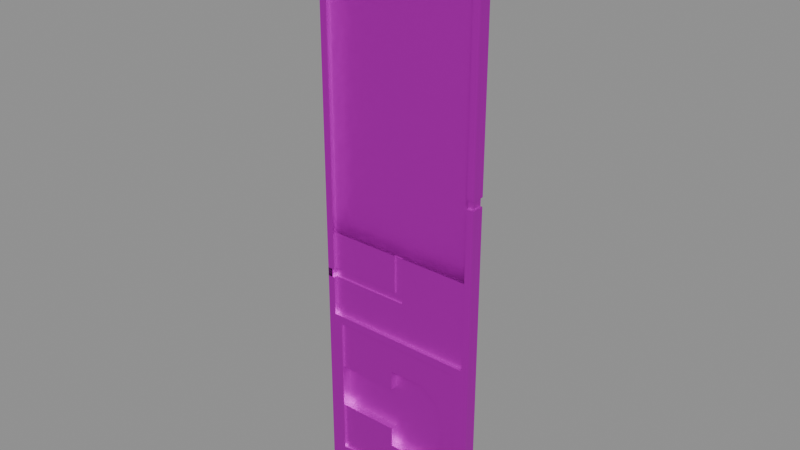 # Source: LeftDoor02.blend  (saved by Blender 5.0.118; exported with 4.5.12 LTS)
import bpy
from mathutils import Matrix  # noqa: F401  (used for matrix-valued properties, if any)

bpy.ops.wm.read_factory_settings(use_empty=True)
scene = bpy.context.scene
scene.name = 'Scene'

# ---- collections
col_collection = bpy.data.collections.new('Collection'); scene.collection.children.link(col_collection)

# ---- images (referenced by path relative to the original .blend; pixels are not part of the script)
import os
ASSET_DIR = os.environ.get("B2B_ASSET_DIR", "")  # directory of the original .blend (textures are referenced by path, not embedded)
HERE = os.path.dirname(os.path.abspath(__file__))  # packed textures are extracted next to this script under _unpacked/

def load_image(name, relpath, width, height, colorspace="sRGB"):
    """Load a texture the original file referenced (path relative to the .blend, or extracted next to this script)."""
    p = next((c for c in (os.path.join(HERE, relpath), os.path.join(ASSET_DIR, relpath)) if relpath and os.path.exists(c)), "")
    if p:
        img = bpy.data.images.load(p, check_existing=True)
        img.name = name
    else:  # same state as the original file: an image datablock whose file is absent (Cycles renders it pink)
        img = bpy.data.images.new(name, width, height)
        img.source = "FILE"
        img.filepath = "//" + (relpath or name)
    img.colorspace_settings.name = colorspace
    return img
img_slidinddoors_texture_png = load_image('SlidindDoors_Texture.png', 'SlidindDoors_Texture.png', 1024, 1024, 'sRGB')

# ---- materials (node trees are filled in below, after node groups)
mat_metallic = bpy.data.materials.new('Metallic')
mat_metallic.use_backface_culling_lightprobe_volume = False

# ---- material node trees
mat_metallic.use_nodes = True; mat_metallic.node_tree.nodes.clear()
_N = mat_metallic.node_tree.nodes; _L = mat_metallic.node_tree.links
n0 = _N.new('ShaderNodeBsdfPrincipled'); n0.name = 'Principled BSDF'; n0.location = (10, 300)
n0.distribution = 'GGX'
n0.subsurface_method = 'RANDOM_WALK_SKIN'
n0.inputs[1].default_value = 1.0
n0.inputs[3].default_value = 1.45
n0.inputs[27].default_value = (0.0, 0.0, 0.0, 1.0)
n0.inputs[28].default_value = 1.0
n1 = _N.new('ShaderNodeOutputMaterial'); n1.name = 'Material Output'; n1.location = (300, 300)
n2 = _N.new('ShaderNodeTexImage'); n2.name = 'Image Texture'; n2.location = (-310, 269)
n2.image = img_slidinddoors_texture_png
_L.new(n0.outputs[0], n1.inputs[0])
_L.new(n2.outputs[0], n0.inputs[0])
n1.is_active_output = True

# ---- meshes
me_cube_006 = bpy.data.meshes.new('Cube.006')
me_cube_006.from_pydata([(0.1603, -0.4908, 0.8477), (0.1603, -0.4908, -1.016), (0.1603, 0.5092, 0.8477), (0.1603, 0.5092, -1.016), (-0.1625, 0.5092, 0.8477), (-0.1625, -0.4908, -1.016), (-0.1625, 0.5092, -1.016), (-0.1625, -0.4908, 0.8477), (0.146, -0.4908, 0.8254), (0.146, -0.4908, -0.9934), (-0.1481, -0.4908, -0.9934), (-0.1481, -0.4908, 0.8254), (0.1303, -0.4908, 0.3242), (0.146, -0.1845, -0.9934), (-0.1481, -0.1845, -0.9934), (0.00635, -0.4908, 0.799), (0.1603, -0.4908, -0.819), (0.1603, 0.5092, -0.819), (-0.1625, 0.5092, -0.819), (-0.1625, -0.4908, -0.819), (0.146, -0.4908, -0.8189), (-0.1481, -0.4908, -0.8189), (0.146, -0.1845, -0.8189), (-0.1481, -0.1845, -0.8189), (0.1603, 0.5092, 0.01804), (-0.1625, 0.5092, 0.01804), (-0.1625, -0.4908, 0.01804), (-0.1481, -0.4909, 0.01804), (-0.1481, -0.1845, 0.01808), (0.1603, -0.4908, 0.01804), (0.146, -0.4909, 0.01804), (0.146, -0.1845, 0.01808), (0.1603, 0.5092, 0.1688), (-0.1625, 0.5092, 0.1688), (-0.1625, -0.4908, 0.1688), (-0.1481, -0.4909, 0.1688), (-0.1481, -0.1845, 0.1688), (0.1603, -0.4908, 0.1688), (0.146, -0.4909, 0.1688), (0.146, -0.1845, 0.1688), (0.1603, -0.4908, 0.141), (0.146, -0.4909, 0.141), (0.146, -0.1845, 0.141), (0.1603, 0.5092, 0.141), (-0.1625, 0.5092, 0.141), (-0.1625, -0.4908, 0.141), (-0.1481, -0.4909, 0.141), (-0.1481, -0.1845, 0.141), (0.007235, 0.5092, 0.8477), (0.007235, -0.4908, -1.016), (0.007236, -0.4908, -0.9934), (0.007236, -0.1845, -0.9934), (0.007236, -0.1845, -0.8189), (0.007236, -0.1845, 0.01808), (0.007236, -0.1845, 0.1688), (0.007236, -0.1845, 0.141), (0.007235, 0.5092, -1.016), (0.007235, -0.4908, 0.8477), (0.007236, -0.4908, 0.8254), (-0.1325, -0.4908, 0.3242), (0.007235, 0.5092, -0.819), (0.007235, 0.5092, 0.01804), (0.007235, 0.5092, 0.1688), (0.007235, 0.5092, 0.141), (-0.00952, 0.5092, -1.016), (-0.00952, -0.4908, 0.8477), (-0.009519, -0.4908, 0.8254), (-0.008627, -0.4908, 0.799), (-0.00952, 0.5092, -0.819), (-0.00952, 0.5092, 0.01804), (-0.00952, 0.5092, 0.1688), (-0.00952, 0.5092, 0.141), (-0.00952, 0.5092, 0.8477), (-0.00952, -0.4908, -1.016), (-0.00952, -0.4908, -0.9934), (-0.00952, -0.1845, -0.9934), (-0.00952, -0.1845, -0.8189), (-0.00952, -0.1845, 0.01808), (-0.00952, -0.1845, 0.1688), (-0.00952, -0.1845, 0.141), (0.1503, -0.4909, 0.1688), (0.1503, -0.06596, 0.1688), (0.1503, -0.4909, 0.141), (0.1503, -0.06596, 0.141), (0.007236, -0.06596, 0.01808), (0.007236, -0.06596, 0.1688), (0.007236, -0.06596, 0.141), (-0.00952, -0.06596, 0.01808), (-0.00952, -0.06596, 0.1688), (-0.00952, -0.06596, 0.141), (0.1603, -0.4908, -0.2188), (-0.1625, 0.5092, -0.2188), (-0.1625, -0.4908, -0.2188), (0.146, -0.4909, -0.2188), (-0.1481, -0.4909, -0.2188), (0.1603, 0.5092, -0.2188), (0.007235, 0.5092, -0.2188), (-0.00952, 0.5092, -0.2188), (0.1603, -0.4908, -0.2466), (0.146, -0.4909, -0.2466), (-0.1625, 0.5092, -0.2466), (-0.1625, -0.4908, -0.2466), (-0.1481, -0.4909, -0.2466), (0.1603, 0.5092, -0.2466), (0.007235, 0.5092, -0.2466), (-0.00952, 0.5092, -0.2466), (-0.1587, -0.3043, -0.2188), (-0.1481, -0.3044, -0.2188), (-0.1587, -0.3043, -0.2466), (-0.1481, -0.3044, -0.2466), (-0.1587, 0.5092, -0.2188), (-0.1587, 0.5092, -0.2466), (0.1603, 0.5092, 0.2978), (-0.1625, 0.5092, 0.2978), (-0.1625, -0.4908, 0.2978), (-0.1481, -0.4908, 0.2978), (-0.1481, -0.1845, 0.2978), (0.1603, -0.4908, 0.2978), (0.146, -0.4908, 0.2978), (0.146, -0.1845, 0.2978), (0.007236, -0.1845, 0.2978), (0.007235, 0.5092, 0.2978), (-0.00952, 0.5092, 0.2978), (-0.00952, -0.1845, 0.2978), (-0.1325, -0.4908, 0.799), (0.1303, -0.4908, 0.799), (0.007236, -0.4908, 0.2978), (-0.00952, -0.4908, 0.2978), (0.00635, -0.4908, 0.3242), (-0.008627, -0.4908, 0.3242), (0.1303, -0.3074, 0.3242), (0.00635, -0.3074, 0.799), (-0.1325, -0.3074, 0.3242), (-0.008627, -0.3074, 0.799), (-0.1325, -0.3074, 0.799), (0.1303, -0.3074, 0.799), (0.00635, -0.3074, 0.3242), (-0.008627, -0.3074, 0.3242), (0.1303, -0.3074, 0.4868), (-0.1325, -0.3074, 0.4868), (-0.1325, -0.3074, 0.6364), (0.1303, -0.3074, 0.6364), (0.1303, -0.3073, 0.3242), (-0.05558, -0.3073, 0.799), (-0.1325, -0.3073, 0.3242), (-0.0923, -0.3073, 0.799), (-0.1325, -0.3073, 0.799), (0.1303, -0.3073, 0.799), (-0.05558, -0.3073, 0.3242), (-0.0923, -0.3073, 0.3242), (0.1303, -0.3073, 0.4868), (-0.1067, 0.3256, 0.5915), (-0.1325, -0.3073, 0.5317), (-0.1067, -0.3073, 0.5915), (-0.1325, -0.3073, 0.5915), (0.1303, -0.3073, 0.6364), (0.1303, 0.3256, 0.4868), (-0.1067, -0.3073, 0.5317), (0.01256, -0.3073, 0.3242), (0.01256, -0.3073, 0.4868), (0.01256, -0.3073, 0.799), (0.01256, -0.3073, 0.6364), (-0.1325, -0.3073, 0.7021), (-0.0923, -0.3073, 0.6599), (0.1303, -0.3073, 0.4211), (-0.05558, -0.3073, 0.4211), (-0.05558, -0.3073, 0.7021), (-0.0923, -0.3073, 0.4633), (-0.1325, -0.3073, 0.4211), (0.1303, -0.3073, 0.7021), (0.01256, -0.3073, 0.4211), (0.01256, -0.3073, 0.7021), (0.1303, 0.3256, 0.6364), (-0.1067, 0.3256, 0.5317), (0.01256, 0.3256, 0.4868), (0.01256, 0.3256, 0.6364), (-0.0923, 0.3256, 0.6599), (-0.05558, 0.3256, 0.4211), (-0.05558, 0.3256, 0.7021), (-0.0923, 0.3256, 0.4633), (0.01256, 0.3256, 0.4211), (0.01256, 0.3256, 0.7021)], [], [(16, 1, 3, 17), (56, 3, 1, 49), (19, 18, 6, 5), (72, 4, 7, 65), (68, 64, 6, 18), (65, 7, 11, 66), (117, 0, 8, 118), (19, 5, 10, 21), (49, 1, 9, 50), (50, 9, 13, 51), (129, 128, 136, 137), (126, 118, 12, 128), (21, 10, 14, 23), (76, 23, 14, 75), (9, 20, 22, 13), (101, 19, 21, 102), (1, 16, 20, 9), (105, 68, 18, 100), (101, 100, 18, 19), (98, 16, 17, 103), (40, 29, 24, 43), (45, 44, 25, 26), (71, 69, 25, 44), (45, 26, 27, 46), (46, 27, 28, 47), (79, 47, 28, 77), (90, 29, 30, 93), (123, 116, 36, 78), (115, 35, 36, 116), (114, 34, 35, 115), (122, 70, 33, 113), (114, 113, 33, 34), (117, 37, 32, 112), (29, 40, 41, 30), (30, 41, 42, 31), (78, 36, 47, 79), (35, 46, 47, 36), (34, 45, 46, 35), (70, 71, 44, 33), (34, 33, 44, 45), (121, 122, 72, 48), (120, 123, 78, 54), (61, 69, 71, 63), (96, 97, 69, 61), (76, 75, 51, 52), (67, 124, 134, 133), (74, 50, 51, 75), (73, 49, 50, 74), (57, 65, 66, 58), (56, 64, 68, 60), (72, 65, 57, 48), (56, 49, 73, 64), (2, 48, 57, 0), (17, 3, 56, 60), (0, 57, 58, 8), (11, 115, 59, 124), (22, 52, 51, 13), (103, 17, 60, 104), (43, 24, 61, 63), (42, 55, 53, 31), (119, 120, 54, 39), (112, 32, 62, 121), (32, 43, 63, 62), (6, 64, 73, 5), (5, 73, 74, 10), (10, 74, 75, 14), (63, 71, 70, 62), (55, 42, 83, 86), (54, 78, 88, 85), (78, 79, 89, 88), (77, 53, 84, 87), (38, 39, 81, 80), (79, 77, 87, 89), (39, 54, 85, 81), (42, 41, 82, 83), (53, 55, 86, 84), (81, 83, 82, 80), (81, 85, 86, 83), (85, 88, 89, 86), (84, 86, 89, 87), (43, 32, 37, 40), (24, 95, 96, 61), (104, 105, 97, 96), (98, 90, 93, 99), (29, 90, 95, 24), (26, 25, 91, 92), (69, 97, 91, 25), (26, 92, 94, 27), (16, 98, 99, 20), (60, 68, 105, 104), (95, 103, 104, 96), (90, 98, 103, 95), (101, 102, 109, 108), (94, 92, 106, 107), (107, 106, 108, 109), (91, 110, 106, 92), (100, 101, 108, 111), (106, 110, 111, 108), (2, 112, 121, 48), (127, 126, 128, 129), (125, 15, 131, 135), (62, 70, 122, 121), (0, 117, 112, 2), (7, 4, 113, 114), (72, 122, 113, 4), (7, 114, 115, 11), (8, 58, 15, 125), (38, 118, 119, 39), (37, 117, 118, 38), (118, 8, 125, 12), (115, 127, 129, 59), (66, 11, 124, 67), (123, 120, 126, 127), (116, 123, 127, 115), (120, 119, 118, 126), (58, 66, 67, 15), (128, 12, 130, 136), (59, 129, 137, 132), (15, 67, 133, 131), (12, 125, 135, 130), (124, 59, 132, 134), (134, 132, 139, 140), (130, 135, 141, 138), (163, 162, 154, 153), (170, 164, 150, 159), (171, 166, 178, 181), (168, 167, 157, 152), (162, 168, 152, 154), (159, 150, 156, 174), (164, 169, 155, 150), (166, 163, 176, 178), (152, 157, 153, 154), (169, 171, 161, 155), (147, 160, 171, 169), (148, 158, 170, 165), (149, 148, 165, 167), (142, 147, 169, 164), (160, 143, 166, 171), (146, 144, 168, 162), (144, 149, 167, 168), (143, 145, 163, 166), (158, 142, 164, 170), (145, 146, 162, 163), (150, 155, 172, 156), (153, 157, 173, 151), (165, 170, 180, 177), (163, 153, 151, 176), (157, 167, 179, 173), (155, 161, 175, 172), (167, 165, 177, 179), (161, 171, 181, 175), (170, 159, 174, 180), (175, 181, 178, 176, 151, 173, 179, 177, 180, 174, 156, 172), (97, 105, 111, 110)])
me_cube_006.polygons.foreach_set('material_index', [1, 1, 1, 1, 1, 1, 1, 1, 1, 1, 1, 1, 1, 1, 1, 1, 1, 1, 1, 1, 1, 1, 1, 1, 1, 1, 1, 1, 1, 1, 1, 1, 1, 1, 1, 1, 1, 1, 1, 1, 1, 1, 1, 1, 1, 1, 1, 1, 1, 1, 1, 1, 1, 1, 1, 1, 1, 1, 1, 1, 1, 1, 1, 1, 1, 1, 1, 1, 1, 1, 1, 1, 1, 1, 1, 1, 1, 1, 1, 1, 1, 1, 1, 1, 1, 1, 1, 1, 1, 1, 1, 1, 1, 1, 1, 1, 1, 1, 1, 1, 1, 1, 1, 1, 1, 1, 1, 1, 1, 1, 1, 1, 1, 1, 1, 1, 1, 1, 1, 1, 1, 1, 1, 1, 1, 1, 1, 1, 1, 1, 1, 1, 1, 1, 1, 1, 1, 1, 1, 1, 1, 1, 1, 1, 1, 1, 1, 1, 1, 1, 1, 1, 1, 1])
_uv = me_cube_006.uv_layers.new(name='UVMap')
_uv.uv.foreach_set('vector', [0.407, 0.9283, 0.407, 0.9993, 0.4211, 0.9993, 0.4211, 0.9283, 0.4074, 0.4219, 0.4074, 0.3351, 0.4207, 0.3351, 0.4207, 0.4219, 0.407, 0.9283, 0.4211, 0.9283, 0.4211, 0.9993, 0.407, 0.9993, 0.4074, 0.4314, 0.4074, 0.5182, 0.4207, 0.5182, 0.4207, 0.4314, 0.3136, 0.9281, 0.3136, 0.999, 0.4052, 0.999, 0.4052, 0.9281, 0.3136, 0.3275, 0.4052, 0.3275, 0.3966, 0.3355, 0.3136, 0.3355, 0.2119, 0.5256, 0.2119, 0.3275, 0.2205, 0.3355, 0.2205, 0.5256, 0.4052, 0.9281, 0.4052, 0.999, 0.3966, 0.9909, 0.3966, 0.928, 0.3036, 0.999, 0.2119, 0.999, 0.2205, 0.9909, 0.3036, 0.9909, 0.3036, 0.9909, 0.2205, 0.9909, 0.224, 0.987, 0.3038, 0.987, 0.3131, 0.5161, 0.3041, 0.5161, 0.3043, 0.5119, 0.3128, 0.5119, 0.3027, 0.5256, 0.2205, 0.5256, 0.2299, 0.5161, 0.3041, 0.5161, 0.3966, 0.928, 0.3966, 0.9909, 0.3931, 0.987, 0.3931, 0.928, 0.3134, 0.928, 0.3931, 0.928, 0.3931, 0.987, 0.3134, 0.987, 0.2205, 0.9909, 0.2205, 0.928, 0.224, 0.928, 0.224, 0.987, 0.4052, 0.7226, 0.4052, 0.9281, 0.3966, 0.928, 0.3966, 0.7226, 0.2119, 0.999, 0.2119, 0.9281, 0.2205, 0.928, 0.2205, 0.9909, 0.3136, 0.7218, 0.3136, 0.9281, 0.4052, 0.9281, 0.4052, 0.7218, 0.407, 0.7226, 0.4211, 0.7226, 0.4211, 0.9283, 0.407, 0.9283, 0.407, 0.722, 0.407, 0.9283, 0.4211, 0.9283, 0.4211, 0.722, 0.407, 0.5823, 0.407, 0.6266, 0.4211, 0.6266, 0.4211, 0.5823, 0.407, 0.5823, 0.4211, 0.5823, 0.4211, 0.6266, 0.407, 0.6266, 0.3145, 0.583, 0.3145, 0.6264, 0.4052, 0.6264, 0.4052, 0.5821, 0.4052, 0.5821, 0.4052, 0.6264, 0.3966, 0.6264, 0.3966, 0.5821, 0.3966, 0.5821, 0.3966, 0.6264, 0.3927, 0.6264, 0.3927, 0.5827, 0.3142, 0.5827, 0.3927, 0.5827, 0.3927, 0.6264, 0.3142, 0.6264, 0.2119, 0.7118, 0.2119, 0.6264, 0.2205, 0.6264, 0.2205, 0.7118, 0.3142, 0.5278, 0.3927, 0.5278, 0.3927, 0.5715, 0.3142, 0.5715, 0.3966, 0.5256, 0.3966, 0.5721, 0.3927, 0.5715, 0.3927, 0.5278, 0.4052, 0.5256, 0.4052, 0.5721, 0.3966, 0.5721, 0.3966, 0.5256, 0.3145, 0.5256, 0.3145, 0.5714, 0.4052, 0.5721, 0.4052, 0.5256, 0.407, 0.5258, 0.4211, 0.5258, 0.4211, 0.5723, 0.407, 0.5723, 0.407, 0.5258, 0.407, 0.5723, 0.4211, 0.5723, 0.4211, 0.5258, 0.2119, 0.6264, 0.2119, 0.583, 0.2205, 0.583, 0.2205, 0.6264, 0.2205, 0.6264, 0.2205, 0.583, 0.2243, 0.583, 0.2243, 0.6264, 0.3142, 0.5715, 0.3927, 0.5715, 0.3927, 0.5827, 0.3142, 0.5827, 0.3966, 0.5721, 0.3966, 0.5821, 0.3927, 0.5827, 0.3927, 0.5715, 0.4052, 0.5721, 0.4052, 0.5821, 0.3966, 0.5821, 0.3966, 0.5721, 0.3145, 0.5714, 0.3145, 0.583, 0.4052, 0.5821, 0.4052, 0.5721, 0.407, 0.5723, 0.4211, 0.5723, 0.4211, 0.5823, 0.407, 0.5823, 0.3027, 0.5256, 0.3145, 0.5256, 0.3136, 0.3275, 0.3036, 0.3275, 0.3028, 0.5278, 0.3142, 0.5278, 0.3142, 0.5715, 0.3028, 0.5715, 0.3027, 0.6264, 0.3145, 0.6264, 0.3145, 0.583, 0.3027, 0.583, 0.3036, 0.7118, 0.3136, 0.7118, 0.3145, 0.6264, 0.3027, 0.6264, 0.3134, 0.928, 0.3134, 0.987, 0.3038, 0.987, 0.3038, 0.928, 0.3131, 0.345, 0.3872, 0.345, 0.3834, 0.3492, 0.3128, 0.3492, 0.3136, 0.9909, 0.3036, 0.9909, 0.3038, 0.987, 0.3134, 0.987, 0.3136, 0.999, 0.3036, 0.999, 0.3036, 0.9909, 0.3136, 0.9909, 0.3036, 0.3275, 0.3136, 0.3275, 0.3136, 0.3355, 0.3036, 0.3355, 0.3036, 0.999, 0.3136, 0.999, 0.3136, 0.9281, 0.3036, 0.9281, 0.4074, 0.4314, 0.4207, 0.4314, 0.4207, 0.4219, 0.4074, 0.4219, 0.4074, 0.4219, 0.4207, 0.4219, 0.4207, 0.4314, 0.4074, 0.4314, 0.4074, 0.3351, 0.4074, 0.4219, 0.4207, 0.4219, 0.4207, 0.3351, 0.2119, 0.9281, 0.2119, 0.999, 0.3036, 0.999, 0.3036, 0.9281, 0.2119, 0.3275, 0.3036, 0.3275, 0.3036, 0.3355, 0.2205, 0.3355, 0.3966, 0.3355, 0.3966, 0.5256, 0.3872, 0.5161, 0.3872, 0.345, 0.224, 0.928, 0.3038, 0.928, 0.3038, 0.987, 0.224, 0.987, 0.2119, 0.7218, 0.2119, 0.9281, 0.3036, 0.9281, 0.3036, 0.7218, 0.2119, 0.583, 0.2119, 0.6264, 0.3027, 0.6264, 0.3027, 0.583, 0.2243, 0.583, 0.3028, 0.5827, 0.3028, 0.6264, 0.2243, 0.6264, 0.2243, 0.5278, 0.3028, 0.5278, 0.3028, 0.5715, 0.2243, 0.5714, 0.2119, 0.5256, 0.2119, 0.5714, 0.3027, 0.5714, 0.3027, 0.5256, 0.2119, 0.5714, 0.2119, 0.583, 0.3027, 0.583, 0.3027, 0.5714, 0.4074, 0.5182, 0.4074, 0.4314, 0.4207, 0.4314, 0.4207, 0.5182, 0.4052, 0.999, 0.3136, 0.999, 0.3136, 0.9909, 0.3966, 0.9909, 0.3966, 0.9909, 0.3136, 0.9909, 0.3134, 0.987, 0.3931, 0.987, 0.3027, 0.583, 0.3145, 0.583, 0.3145, 0.5714, 0.3027, 0.5714, 0.3028, 0.5827, 0.2243, 0.583, 0.2275, 0.5814, 0.3042, 0.5814, 0.3028, 0.5715, 0.3142, 0.5715, 0.313, 0.5729, 0.3042, 0.5729, 0.3142, 0.5715, 0.3142, 0.5827, 0.313, 0.5814, 0.313, 0.5729, 0.3142, 0.6264, 0.3028, 0.6264, 0.3042, 0.6242, 0.313, 0.6242, 0.2205, 0.5714, 0.2243, 0.5714, 0.2275, 0.5729, 0.221, 0.5727, 0.3142, 0.5827, 0.3142, 0.6264, 0.313, 0.6242, 0.313, 0.5814, 0.2243, 0.5714, 0.3028, 0.5715, 0.3042, 0.5729, 0.2275, 0.5729, 0.2243, 0.583, 0.2205, 0.583, 0.221, 0.5816, 0.2275, 0.5814, 0.3028, 0.6264, 0.3028, 0.5827, 0.3042, 0.5814, 0.3042, 0.6242, 0.2275, 0.5729, 0.2275, 0.5814, 0.221, 0.5816, 0.221, 0.5727, 0.2275, 0.5729, 0.3042, 0.5729, 0.3042, 0.5814, 0.2275, 0.5814, 0.3042, 0.5729, 0.313, 0.5729, 0.313, 0.5814, 0.3042, 0.5814, 0.3042, 0.6242, 0.3042, 0.5814, 0.313, 0.5814, 0.313, 0.6242, 0.4211, 0.5823, 0.4211, 0.5723, 0.407, 0.5723, 0.407, 0.5823, 0.2119, 0.6264, 0.2119, 0.7118, 0.3036, 0.7118, 0.3027, 0.6264, 0.3036, 0.7218, 0.3136, 0.7218, 0.3136, 0.7118, 0.3036, 0.7118, 0.2119, 0.7218, 0.2119, 0.7118, 0.2205, 0.7118, 0.2205, 0.7218, 0.407, 0.6266, 0.407, 0.712, 0.4211, 0.712, 0.4211, 0.6266, 0.407, 0.6266, 0.4211, 0.6266, 0.4211, 0.7109, 0.407, 0.7109, 0.3145, 0.6264, 0.3136, 0.7118, 0.4052, 0.7118, 0.4052, 0.6264, 0.4052, 0.6264, 0.4052, 0.7109, 0.3966, 0.7109, 0.3966, 0.6264, 0.2119, 0.9281, 0.2119, 0.7218, 0.2205, 0.7218, 0.2205, 0.928, 0.3036, 0.9281, 0.3136, 0.9281, 0.3136, 0.7218, 0.3036, 0.7218, 0.2119, 0.7118, 0.2119, 0.7218, 0.3036, 0.7218, 0.3036, 0.7118, 0.407, 0.712, 0.407, 0.722, 0.4211, 0.722, 0.4211, 0.712, 0.4052, 0.7226, 0.3966, 0.7226, 0.3966, 0.7226, 0.4029, 0.7226, 0.3966, 0.7109, 0.4052, 0.7109, 0.4029, 0.7109, 0.3966, 0.7109, 0.3966, 0.7109, 0.4029, 0.7109, 0.4029, 0.7226, 0.3966, 0.7226, 0.4211, 0.7109, 0.4211, 0.7109, 0.4097, 0.7109, 0.407, 0.7109, 0.4211, 0.7226, 0.407, 0.7226, 0.4097, 0.7226, 0.4211, 0.7226, 0.4097, 0.7109, 0.4211, 0.7109, 0.4211, 0.7226, 0.4097, 0.7226, 0.2119, 0.3275, 0.2119, 0.5256, 0.3027, 0.5256, 0.3036, 0.3275, 0.3145, 0.5256, 0.3027, 0.5256, 0.3041, 0.5161, 0.3131, 0.5161, 0.2299, 0.345, 0.3041, 0.345, 0.3043, 0.3492, 0.2338, 0.3492, 0.3027, 0.5714, 0.3145, 0.5714, 0.3145, 0.5256, 0.3027, 0.5256, 0.407, 0.3276, 0.407, 0.5258, 0.4211, 0.5258, 0.4211, 0.3276, 0.407, 0.3276, 0.4211, 0.3276, 0.4211, 0.5258, 0.407, 0.5258, 0.3136, 0.3275, 0.3145, 0.5256, 0.4052, 0.5256, 0.4052, 0.3275, 0.4052, 0.3275, 0.4052, 0.5256, 0.3966, 0.5256, 0.3966, 0.3355, 0.2205, 0.3355, 0.3036, 0.3355, 0.3041, 0.345, 0.2299, 0.345, 0.2205, 0.5714, 0.2205, 0.5256, 0.2243, 0.5278, 0.2243, 0.5714, 0.2119, 0.5714, 0.2119, 0.5256, 0.2205, 0.5256, 0.2205, 0.5714, 0.2205, 0.5256, 0.2205, 0.3355, 0.2299, 0.345, 0.2299, 0.5161, 0.3966, 0.5256, 0.3145, 0.5256, 0.3131, 0.5161, 0.3872, 0.5161, 0.3136, 0.3355, 0.3966, 0.3355, 0.3872, 0.345, 0.3131, 0.345, 0.3142, 0.5278, 0.3028, 0.5278, 0.3027, 0.5256, 0.3145, 0.5256, 0.3927, 0.5278, 0.3142, 0.5278, 0.3145, 0.5256, 0.3966, 0.5256, 0.3028, 0.5278, 0.2243, 0.5278, 0.2205, 0.5256, 0.3027, 0.5256, 0.3036, 0.3355, 0.3136, 0.3355, 0.3131, 0.345, 0.3041, 0.345, 0.3041, 0.5161, 0.2299, 0.5161, 0.2338, 0.5119, 0.3043, 0.5119, 0.3872, 0.5161, 0.3131, 0.5161, 0.3128, 0.5119, 0.3834, 0.5119, 0.3041, 0.345, 0.3131, 0.345, 0.3128, 0.3492, 0.3043, 0.3492, 0.2299, 0.5161, 0.2299, 0.345, 0.2338, 0.3492, 0.2338, 0.5119, 0.3872, 0.345, 0.3872, 0.5161, 0.3834, 0.5119, 0.3834, 0.3492, 0.3834, 0.3492, 0.3834, 0.5119, 0.3872, 0.4575, 0.3872, 0.4036, 0.2338, 0.5119, 0.2338, 0.3492, 0.2299, 0.4036, 0.2299, 0.4575, 0.3605, 0.3969, 0.3834, 0.3824, 0.3834, 0.4203, 0.3687, 0.4203, 0.3008, 0.4787, 0.2338, 0.4787, 0.2338, 0.4562, 0.3008, 0.4562, 0.3008, 0.3824, 0.3396, 0.3824, 0.335, 0.3881, 0.3079, 0.3881, 0.3834, 0.4787, 0.3605, 0.4642, 0.3687, 0.4408, 0.3834, 0.4408, 0.3834, 0.3824, 0.3834, 0.4787, 0.3834, 0.4408, 0.3834, 0.4203, 0.3008, 0.4562, 0.2338, 0.4562, 0.2417, 0.4503, 0.3079, 0.4503, 0.2338, 0.4787, 0.2338, 0.3824, 0.2338, 0.4049, 0.2338, 0.4562, 0.3396, 0.3824, 0.3605, 0.3969, 0.3535, 0.4009, 0.335, 0.3881, 0.3834, 0.4408, 0.3687, 0.4408, 0.3687, 0.4203, 0.3834, 0.4203, 0.2338, 0.3824, 0.3008, 0.3824, 0.3008, 0.4049, 0.2338, 0.4049, 0.2338, 0.3492, 0.3008, 0.3492, 0.3008, 0.3824, 0.2338, 0.3824, 0.3396, 0.5119, 0.3008, 0.5119, 0.3008, 0.4787, 0.3396, 0.4787, 0.3605, 0.5119, 0.3396, 0.5119, 0.3396, 0.4787, 0.3605, 0.4642, 0.2338, 0.5119, 0.2338, 0.3492, 0.2338, 0.3824, 0.2338, 0.4787, 0.3008, 0.3492, 0.3396, 0.3492, 0.3396, 0.3824, 0.3008, 0.3824, 0.3834, 0.3492, 0.3834, 0.5119, 0.3834, 0.4787, 0.3834, 0.3824, 0.3834, 0.5119, 0.3605, 0.5119, 0.3605, 0.4642, 0.3834, 0.4787, 0.3396, 0.3492, 0.3605, 0.3492, 0.3605, 0.3969, 0.3396, 0.3824, 0.3008, 0.5119, 0.2338, 0.5119, 0.2338, 0.4787, 0.3008, 0.4787, 0.3605, 0.3492, 0.3834, 0.3492, 0.3834, 0.3824, 0.3605, 0.3969, 0.2338, 0.4562, 0.2338, 0.4049, 0.2417, 0.4108, 0.2417, 0.4503, 0.3687, 0.4203, 0.3687, 0.4408, 0.3607, 0.4396, 0.3607, 0.4215, 0.3396, 0.4787, 0.3008, 0.4787, 0.3079, 0.473, 0.335, 0.473, 0.3605, 0.3969, 0.3687, 0.4203, 0.3607, 0.4215, 0.3535, 0.4009, 0.3687, 0.4408, 0.3605, 0.4642, 0.3535, 0.4603, 0.3607, 0.4396, 0.2338, 0.4049, 0.3008, 0.4049, 0.3079, 0.4108, 0.2417, 0.4108, 0.3605, 0.4642, 0.3396, 0.4787, 0.335, 0.473, 0.3535, 0.4603, 0.3008, 0.4049, 0.3008, 0.3824, 0.3079, 0.3881, 0.3079, 0.4108, 0.3008, 0.4787, 0.3008, 0.4562, 0.3079, 0.4503, 0.3079, 0.473, 0.3079, 0.4108, 0.3079, 0.3881, 0.335, 0.3881, 0.3535, 0.4009, 0.3607, 0.4215, 0.3607, 0.4396, 0.3535, 0.4603, 0.335, 0.473, 0.3079, 0.473, 0.3079, 0.4503, 0.2417, 0.4503, 0.2417, 0.4108, 0.3136, 0.7118, 0.3136, 0.7218, 0.4029, 0.7218, 0.4029, 0.7118])
me_cube_006.materials.append(None)
me_cube_006.materials.append(mat_metallic)
me_cube_006.update()

# ---- objects
ob_leftdoortwo = bpy.data.objects.new('LeftDoorTwo', me_cube_006)

# ---- transforms, parenting, visibility, modifiers, constraints
ob_leftdoortwo.location = (-0.1739, 0.245, 0.3504)
ob_leftdoortwo.rotation_euler = (-0.0, 3.142, -0.0)
ob_leftdoortwo.scale = (0.3585, 0.008436, 0.2158)

# ---- collection membership
col_collection.objects.link(ob_leftdoortwo)

# ---- scene / render settings (as saved in the file)
scene.frame_start = 1; scene.frame_end = 250; scene.frame_set(1)
scene.render.engine = 'BLENDER_EEVEE_NEXT'
scene.render.bake_bias = 0.0
scene.render.bake_samples = 0
scene.cycles.sampling_pattern = 'TABULATED_SOBOL'
scene.eevee.use_volume_custom_range = False
bpy.context.view_layer.update()

# ---- added for rendering (the .blend has no active camera and no usable light): camera, sun + grey world if the file has none
cam_auto = bpy.data.cameras.new('AutoCamera')
cam_auto.lens = 50.0
cam_auto.sensor_width = 36.0
cam_auto.clip_end = 1000.0
ob_auto_camera = bpy.data.objects.new('AutoCamera', cam_auto)
scene.collection.objects.link(ob_auto_camera)
ob_auto_camera.location = (0.213813, -0.219744, 0.678427)
ob_auto_camera.rotation_euler = (1.09748, -7.21219e-08, 0.694738)
scene.camera = ob_auto_camera
light_auto_sun = bpy.data.lights.new('AutoSun', 'SUN')
light_auto_sun.energy = 3.0
light_auto_sun.angle = 0.0523599
ob_auto_sun = bpy.data.objects.new('AutoSun', light_auto_sun)
scene.collection.objects.link(ob_auto_sun)
ob_auto_sun.rotation_euler = (0.872665, 0.174533, 0.523599)
if scene.world is None:
    world_auto = bpy.data.worlds.new('AutoWorld')
    world_auto.color = (0.3, 0.3, 0.3)
    scene.world = world_auto
bpy.context.view_layer.update()
